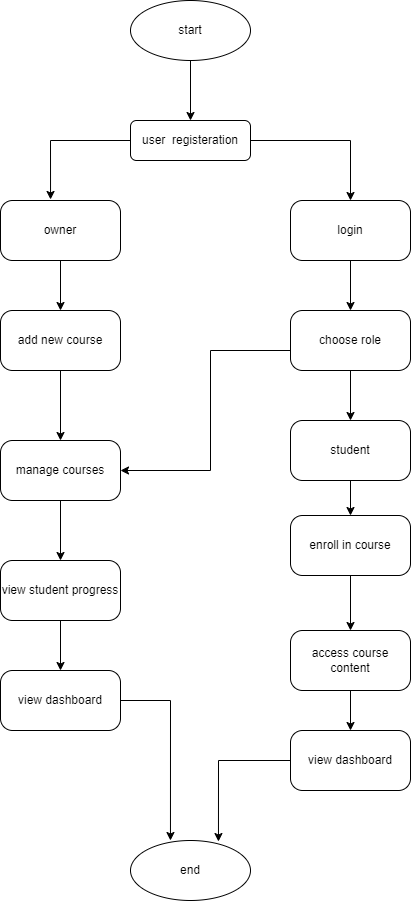

The diagram above was exported from draw.io. Its source (the exported page's mxGraphModel, read from the mxfile embedded in the PNG):
<mxGraphModel dx="1956" dy="1184" grid="1" gridSize="10" guides="1" tooltips="1" connect="1" arrows="1" fold="1" page="1" pageScale="1" pageWidth="827" pageHeight="1169" math="0" shadow="0">
  <root>
    <mxCell id="WIyWlLk6GJQsqaUBKTNV-0" />
    <mxCell id="WIyWlLk6GJQsqaUBKTNV-1" parent="WIyWlLk6GJQsqaUBKTNV-0" />
    <mxCell id="iRmwwjTECYo1higt_5Qz-5" style="edgeStyle=orthogonalEdgeStyle;rounded=0;orthogonalLoop=1;jettySize=auto;html=1;exitX=0;exitY=0.5;exitDx=0;exitDy=0;entryX=0.417;entryY=-0.017;entryDx=0;entryDy=0;entryPerimeter=0;" parent="WIyWlLk6GJQsqaUBKTNV-1" source="WIyWlLk6GJQsqaUBKTNV-3" target="iRmwwjTECYo1higt_5Qz-3" edge="1">
      <mxGeometry relative="1" as="geometry" />
    </mxCell>
    <mxCell id="iRmwwjTECYo1higt_5Qz-28" style="edgeStyle=orthogonalEdgeStyle;rounded=0;orthogonalLoop=1;jettySize=auto;html=1;entryX=0.5;entryY=0;entryDx=0;entryDy=0;" parent="WIyWlLk6GJQsqaUBKTNV-1" source="WIyWlLk6GJQsqaUBKTNV-3" target="iRmwwjTECYo1higt_5Qz-11" edge="1">
      <mxGeometry relative="1" as="geometry" />
    </mxCell>
    <mxCell id="WIyWlLk6GJQsqaUBKTNV-3" value="user&amp;nbsp; registeration" style="rounded=1;whiteSpace=wrap;html=1;fontSize=12;glass=0;strokeWidth=1;shadow=0;" parent="WIyWlLk6GJQsqaUBKTNV-1" vertex="1">
      <mxGeometry x="400" y="130" width="120" height="40" as="geometry" />
    </mxCell>
    <mxCell id="iRmwwjTECYo1higt_5Qz-1" style="edgeStyle=orthogonalEdgeStyle;rounded=0;orthogonalLoop=1;jettySize=auto;html=1;entryX=0.5;entryY=0;entryDx=0;entryDy=0;" parent="WIyWlLk6GJQsqaUBKTNV-1" source="iRmwwjTECYo1higt_5Qz-0" target="WIyWlLk6GJQsqaUBKTNV-3" edge="1">
      <mxGeometry relative="1" as="geometry" />
    </mxCell>
    <mxCell id="iRmwwjTECYo1higt_5Qz-0" value="start" style="ellipse;whiteSpace=wrap;html=1;" parent="WIyWlLk6GJQsqaUBKTNV-1" vertex="1">
      <mxGeometry x="400" y="10" width="120" height="60" as="geometry" />
    </mxCell>
    <mxCell id="iRmwwjTECYo1higt_5Qz-26" style="edgeStyle=orthogonalEdgeStyle;rounded=0;orthogonalLoop=1;jettySize=auto;html=1;entryX=0.5;entryY=0;entryDx=0;entryDy=0;" parent="WIyWlLk6GJQsqaUBKTNV-1" source="iRmwwjTECYo1higt_5Qz-3" target="iRmwwjTECYo1higt_5Qz-18" edge="1">
      <mxGeometry relative="1" as="geometry" />
    </mxCell>
    <mxCell id="iRmwwjTECYo1higt_5Qz-3" value="owner" style="rounded=1;whiteSpace=wrap;html=1;arcSize=20;" parent="WIyWlLk6GJQsqaUBKTNV-1" vertex="1">
      <mxGeometry x="270" y="210" width="120" height="60" as="geometry" />
    </mxCell>
    <mxCell id="iRmwwjTECYo1higt_5Qz-6" style="edgeStyle=orthogonalEdgeStyle;rounded=0;orthogonalLoop=1;jettySize=auto;html=1;exitX=0.5;exitY=1;exitDx=0;exitDy=0;" parent="WIyWlLk6GJQsqaUBKTNV-1" source="iRmwwjTECYo1higt_5Qz-3" target="iRmwwjTECYo1higt_5Qz-3" edge="1">
      <mxGeometry relative="1" as="geometry" />
    </mxCell>
    <mxCell id="iRmwwjTECYo1higt_5Qz-21" style="edgeStyle=orthogonalEdgeStyle;rounded=0;orthogonalLoop=1;jettySize=auto;html=1;entryX=0.5;entryY=0;entryDx=0;entryDy=0;" parent="WIyWlLk6GJQsqaUBKTNV-1" source="iRmwwjTECYo1higt_5Qz-11" target="iRmwwjTECYo1higt_5Qz-13" edge="1">
      <mxGeometry relative="1" as="geometry" />
    </mxCell>
    <mxCell id="iRmwwjTECYo1higt_5Qz-11" value="login" style="rounded=1;whiteSpace=wrap;html=1;arcSize=20;" parent="WIyWlLk6GJQsqaUBKTNV-1" vertex="1">
      <mxGeometry x="560" y="210" width="120" height="60" as="geometry" />
    </mxCell>
    <mxCell id="iRmwwjTECYo1higt_5Qz-20" style="edgeStyle=orthogonalEdgeStyle;rounded=0;orthogonalLoop=1;jettySize=auto;html=1;entryX=1;entryY=0.5;entryDx=0;entryDy=0;" parent="WIyWlLk6GJQsqaUBKTNV-1" source="iRmwwjTECYo1higt_5Qz-13" target="iRmwwjTECYo1higt_5Qz-19" edge="1">
      <mxGeometry relative="1" as="geometry">
        <Array as="points">
          <mxPoint x="480" y="360" />
          <mxPoint x="480" y="480" />
        </Array>
      </mxGeometry>
    </mxCell>
    <mxCell id="iRmwwjTECYo1higt_5Qz-22" style="edgeStyle=orthogonalEdgeStyle;rounded=0;orthogonalLoop=1;jettySize=auto;html=1;entryX=0.5;entryY=0;entryDx=0;entryDy=0;" parent="WIyWlLk6GJQsqaUBKTNV-1" source="iRmwwjTECYo1higt_5Qz-13" target="iRmwwjTECYo1higt_5Qz-14" edge="1">
      <mxGeometry relative="1" as="geometry" />
    </mxCell>
    <mxCell id="iRmwwjTECYo1higt_5Qz-13" value="choose role" style="rounded=1;whiteSpace=wrap;html=1;arcSize=20;" parent="WIyWlLk6GJQsqaUBKTNV-1" vertex="1">
      <mxGeometry x="560" y="320" width="120" height="60" as="geometry" />
    </mxCell>
    <mxCell id="iRmwwjTECYo1higt_5Qz-23" style="edgeStyle=orthogonalEdgeStyle;rounded=0;orthogonalLoop=1;jettySize=auto;html=1;entryX=0.5;entryY=0;entryDx=0;entryDy=0;" parent="WIyWlLk6GJQsqaUBKTNV-1" source="iRmwwjTECYo1higt_5Qz-14" target="iRmwwjTECYo1higt_5Qz-15" edge="1">
      <mxGeometry relative="1" as="geometry" />
    </mxCell>
    <mxCell id="iRmwwjTECYo1higt_5Qz-14" value="student" style="rounded=1;whiteSpace=wrap;html=1;arcSize=20;" parent="WIyWlLk6GJQsqaUBKTNV-1" vertex="1">
      <mxGeometry x="560" y="430" width="120" height="60" as="geometry" />
    </mxCell>
    <mxCell id="iRmwwjTECYo1higt_5Qz-24" style="edgeStyle=orthogonalEdgeStyle;rounded=0;orthogonalLoop=1;jettySize=auto;html=1;entryX=0.5;entryY=0;entryDx=0;entryDy=0;" parent="WIyWlLk6GJQsqaUBKTNV-1" source="iRmwwjTECYo1higt_5Qz-15" target="iRmwwjTECYo1higt_5Qz-16" edge="1">
      <mxGeometry relative="1" as="geometry" />
    </mxCell>
    <mxCell id="iRmwwjTECYo1higt_5Qz-15" value="enroll in course" style="rounded=1;whiteSpace=wrap;html=1;arcSize=20;" parent="WIyWlLk6GJQsqaUBKTNV-1" vertex="1">
      <mxGeometry x="560" y="525" width="120" height="60" as="geometry" />
    </mxCell>
    <mxCell id="iRmwwjTECYo1higt_5Qz-25" style="edgeStyle=orthogonalEdgeStyle;rounded=0;orthogonalLoop=1;jettySize=auto;html=1;entryX=0.5;entryY=0;entryDx=0;entryDy=0;" parent="WIyWlLk6GJQsqaUBKTNV-1" source="iRmwwjTECYo1higt_5Qz-16" target="iRmwwjTECYo1higt_5Qz-17" edge="1">
      <mxGeometry relative="1" as="geometry" />
    </mxCell>
    <mxCell id="iRmwwjTECYo1higt_5Qz-16" value="access course content" style="rounded=1;whiteSpace=wrap;html=1;arcSize=20;" parent="WIyWlLk6GJQsqaUBKTNV-1" vertex="1">
      <mxGeometry x="560" y="640" width="120" height="60" as="geometry" />
    </mxCell>
    <mxCell id="iRmwwjTECYo1higt_5Qz-38" style="edgeStyle=orthogonalEdgeStyle;rounded=0;orthogonalLoop=1;jettySize=auto;html=1;entryX=0.733;entryY=0.017;entryDx=0;entryDy=0;entryPerimeter=0;" parent="WIyWlLk6GJQsqaUBKTNV-1" source="iRmwwjTECYo1higt_5Qz-17" target="iRmwwjTECYo1higt_5Qz-37" edge="1">
      <mxGeometry relative="1" as="geometry" />
    </mxCell>
    <mxCell id="iRmwwjTECYo1higt_5Qz-17" value="view dashboard" style="rounded=1;whiteSpace=wrap;html=1;arcSize=20;" parent="WIyWlLk6GJQsqaUBKTNV-1" vertex="1">
      <mxGeometry x="560" y="740" width="120" height="60" as="geometry" />
    </mxCell>
    <mxCell id="iRmwwjTECYo1higt_5Qz-27" style="edgeStyle=orthogonalEdgeStyle;rounded=0;orthogonalLoop=1;jettySize=auto;html=1;entryX=0.5;entryY=0;entryDx=0;entryDy=0;" parent="WIyWlLk6GJQsqaUBKTNV-1" source="iRmwwjTECYo1higt_5Qz-18" target="iRmwwjTECYo1higt_5Qz-19" edge="1">
      <mxGeometry relative="1" as="geometry" />
    </mxCell>
    <mxCell id="iRmwwjTECYo1higt_5Qz-18" value="add new course" style="rounded=1;whiteSpace=wrap;html=1;arcSize=20;" parent="WIyWlLk6GJQsqaUBKTNV-1" vertex="1">
      <mxGeometry x="270" y="320" width="120" height="60" as="geometry" />
    </mxCell>
    <mxCell id="iRmwwjTECYo1higt_5Qz-30" style="edgeStyle=orthogonalEdgeStyle;rounded=0;orthogonalLoop=1;jettySize=auto;html=1;entryX=0.5;entryY=0;entryDx=0;entryDy=0;" parent="WIyWlLk6GJQsqaUBKTNV-1" source="iRmwwjTECYo1higt_5Qz-19" target="iRmwwjTECYo1higt_5Qz-29" edge="1">
      <mxGeometry relative="1" as="geometry" />
    </mxCell>
    <mxCell id="iRmwwjTECYo1higt_5Qz-19" value="manage courses" style="rounded=1;whiteSpace=wrap;html=1;arcSize=20;" parent="WIyWlLk6GJQsqaUBKTNV-1" vertex="1">
      <mxGeometry x="270" y="450" width="120" height="60" as="geometry" />
    </mxCell>
    <mxCell id="iRmwwjTECYo1higt_5Qz-32" style="edgeStyle=orthogonalEdgeStyle;rounded=0;orthogonalLoop=1;jettySize=auto;html=1;entryX=0.5;entryY=0;entryDx=0;entryDy=0;" parent="WIyWlLk6GJQsqaUBKTNV-1" source="iRmwwjTECYo1higt_5Qz-29" target="iRmwwjTECYo1higt_5Qz-31" edge="1">
      <mxGeometry relative="1" as="geometry" />
    </mxCell>
    <mxCell id="iRmwwjTECYo1higt_5Qz-29" value="view student progress" style="rounded=1;whiteSpace=wrap;html=1;arcSize=20;" parent="WIyWlLk6GJQsqaUBKTNV-1" vertex="1">
      <mxGeometry x="270" y="570" width="120" height="60" as="geometry" />
    </mxCell>
    <mxCell id="iRmwwjTECYo1higt_5Qz-39" style="edgeStyle=orthogonalEdgeStyle;rounded=0;orthogonalLoop=1;jettySize=auto;html=1;entryX=0.333;entryY=0;entryDx=0;entryDy=0;entryPerimeter=0;" parent="WIyWlLk6GJQsqaUBKTNV-1" source="iRmwwjTECYo1higt_5Qz-31" target="iRmwwjTECYo1higt_5Qz-37" edge="1">
      <mxGeometry relative="1" as="geometry" />
    </mxCell>
    <mxCell id="iRmwwjTECYo1higt_5Qz-31" value="view dashboard" style="rounded=1;whiteSpace=wrap;html=1;arcSize=20;" parent="WIyWlLk6GJQsqaUBKTNV-1" vertex="1">
      <mxGeometry x="270" y="680" width="120" height="60" as="geometry" />
    </mxCell>
    <mxCell id="iRmwwjTECYo1higt_5Qz-37" value="end" style="ellipse;whiteSpace=wrap;html=1;" parent="WIyWlLk6GJQsqaUBKTNV-1" vertex="1">
      <mxGeometry x="400" y="850" width="120" height="60" as="geometry" />
    </mxCell>
  </root>
</mxGraphModel>